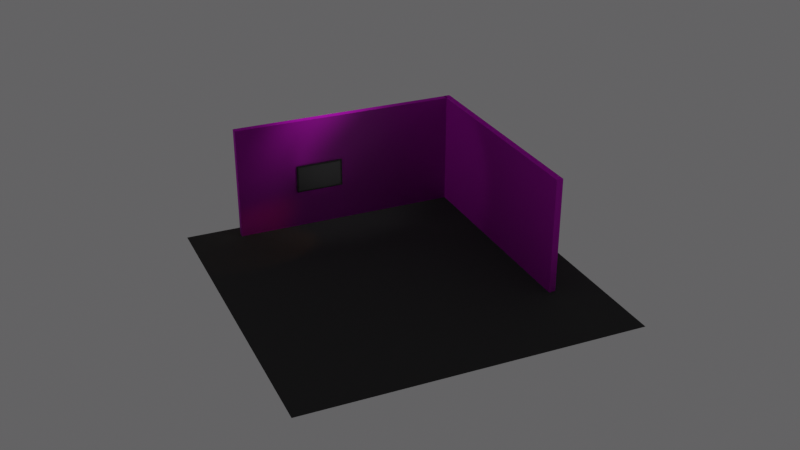 # Source: room_model.blend  (saved by Blender 3.0.42; exported with 4.5.12 LTS)
import bpy
from mathutils import Matrix  # noqa: F401  (used for matrix-valued properties, if any)

bpy.ops.wm.read_factory_settings(use_empty=True)
scene = bpy.context.scene
scene.name = 'Scene'

# ---- collections
col_collection = bpy.data.collections.new('Collection'); scene.collection.children.link(col_collection)

# ---- images (referenced by path relative to the original .blend; pixels are not part of the script)
import os
ASSET_DIR = os.environ.get("B2B_ASSET_DIR", "")  # directory of the original .blend (textures are referenced by path, not embedded)
HERE = os.path.dirname(os.path.abspath(__file__))  # packed textures are extracted next to this script under _unpacked/

def load_image(name, relpath, width, height, colorspace="sRGB"):
    """Load a texture the original file referenced (path relative to the .blend, or extracted next to this script)."""
    p = next((c for c in (os.path.join(HERE, relpath), os.path.join(ASSET_DIR, relpath)) if relpath and os.path.exists(c)), "")
    if p:
        img = bpy.data.images.load(p, check_existing=True)
        img.name = name
    else:  # same state as the original file: an image datablock whose file is absent (Cycles renders it pink)
        img = bpy.data.images.new(name, width, height)
        img.source = "FILE"
        img.filepath = "//" + (relpath or name)
    img.colorspace_settings.name = colorspace
    return img
img_concrete007_1k_roughness_jpg = load_image('Concrete007_1K_Roughness.jpg', 'textures/Concrete007_1K_Roughness.jpg', 1024, 1024, 'sRGB')
img_concrete007_1k_normaldx_jpg = load_image('Concrete007_1K_NormalDX.jpg', 'textures/Concrete007_1K_NormalDX.jpg', 1024, 1024, 'sRGB')
img_walltexture = load_image('WallTexture', 'textures/Concrete007_1K_Color.jpg', 1024, 1024, 'sRGB')

# ---- materials (node trees are filled in below, after node groups)
mat_floormat = bpy.data.materials.new('FloorMat')
mat_floormat.use_transparent_shadow = False
mat_displayscreenmat = bpy.data.materials.new('DisplayScreenMat')
mat_displayscreenmat.use_transparent_shadow = False
mat_displayframemat = bpy.data.materials.new('DisplayFrameMat')
mat_displayframemat.use_transparent_shadow = False
mat_wallmat = bpy.data.materials.new('WallMat')
mat_wallmat.use_transparent_shadow = False
mat_wallmat.preview_render_type = 'CUBE'

# ---- material node trees
mat_floormat.use_nodes = True; mat_floormat.node_tree.nodes.clear()
_N = mat_floormat.node_tree.nodes; _L = mat_floormat.node_tree.links
n0 = _N.new('ShaderNodeBsdfPrincipled'); n0.name = 'Principled BSDF'; n0.location = (10, 300)
n0.distribution = 'GGX'
n0.subsurface_method = 'RANDOM_WALK_SKIN'
n0.inputs[0].default_value = (0.04203, 0.04203, 0.04203, 1.0)
n0.inputs[2].default_value = 0.9635
n0.inputs[3].default_value = 1.45
n0.inputs[27].default_value = (0.0, 0.0, 0.0, 1.0)
n0.inputs[28].default_value = 1.0
n1 = _N.new('ShaderNodeOutputMaterial'); n1.name = 'Material Output'; n1.location = (300, 300)
_L.new(n0.outputs[0], n1.inputs[0])
n1.is_active_output = True
mat_displayscreenmat.use_nodes = True; mat_displayscreenmat.node_tree.nodes.clear()
_N = mat_displayscreenmat.node_tree.nodes; _L = mat_displayscreenmat.node_tree.links
n0 = _N.new('ShaderNodeBsdfPrincipled'); n0.name = 'Principled BSDF'; n0.location = (10, 300)
n0.distribution = 'GGX'
n0.subsurface_method = 'RANDOM_WALK_SKIN'
n0.inputs[0].default_value = (0.05638, 0.05638, 0.05638, 1.0)
n0.inputs[2].default_value = 0.1159
n0.inputs[3].default_value = 1.45
n0.inputs[13].default_value = 1.0
n0.inputs[27].default_value = (0.0, 0.0, 0.0, 1.0)
n0.inputs[28].default_value = 1.0
n1 = _N.new('ShaderNodeOutputMaterial'); n1.name = 'Material Output'; n1.location = (300, 300)
_L.new(n0.outputs[0], n1.inputs[0])
n1.is_active_output = True
mat_displayframemat.use_nodes = True; mat_displayframemat.node_tree.nodes.clear()
_N = mat_displayframemat.node_tree.nodes; _L = mat_displayframemat.node_tree.links
n0 = _N.new('ShaderNodeBsdfPrincipled'); n0.name = 'Principled BSDF'; n0.location = (10, 300)
n0.distribution = 'GGX'
n0.subsurface_method = 'RANDOM_WALK_SKIN'
n0.inputs[0].default_value = (0.02117, 0.02117, 0.02117, 1.0)
n0.inputs[2].default_value = 0.2453
n0.inputs[3].default_value = 1.45
n0.inputs[27].default_value = (0.0, 0.0, 0.0, 1.0)
n0.inputs[28].default_value = 1.0
n1 = _N.new('ShaderNodeOutputMaterial'); n1.name = 'Material Output'; n1.location = (300, 300)
_L.new(n0.outputs[0], n1.inputs[0])
n1.is_active_output = True
mat_wallmat.use_nodes = True; mat_wallmat.node_tree.nodes.clear()
_N = mat_wallmat.node_tree.nodes; _L = mat_wallmat.node_tree.links
n0 = _N.new('ShaderNodeOutputMaterial'); n0.name = 'Material Output'; n0.location = (300, 300)
n1 = _N.new('ShaderNodeTexImage'); n1.name = 'Image Texture.001'; n1.location = (-280, -60)
n1.image = img_concrete007_1k_roughness_jpg
n2 = _N.new('ShaderNodeNormalMap'); n2.name = 'Normal Map'; n2.location = (-190, 240)
n3 = _N.new('ShaderNodeTexImage'); n3.name = 'Image Texture.002'; n3.location = (-480, 200)
n3.image = img_concrete007_1k_normaldx_jpg
n4 = _N.new('ShaderNodeBsdfPrincipled'); n4.name = 'Principled BSDF'; n4.location = (10, 300)
n4.distribution = 'GGX'
n4.subsurface_method = 'RANDOM_WALK_SKIN'
n4.inputs[3].default_value = 1.45
n4.inputs[27].default_value = (0.0, 0.0, 0.0, 1.0)
n4.inputs[28].default_value = 1.0
n5 = _N.new('ShaderNodeTexImage'); n5.name = 'Image Texture'; n5.location = (-280, 280)
n5.image = img_walltexture
_L.new(n3.outputs[0], n2.inputs[1])
_L.new(n4.outputs[0], n0.inputs[0])
_L.new(n1.outputs[1], n4.inputs[2])
_L.new(n2.outputs[0], n4.inputs[5])
_L.new(n5.outputs[0], n4.inputs[0])
n0.is_active_output = True

# ---- world
world_world = bpy.data.worlds.new('World'); scene.world = world_world
world_world.use_nodes = True; world_world.node_tree.nodes.clear()
_N = world_world.node_tree.nodes; _L = world_world.node_tree.links
n0 = _N.new('ShaderNodeOutputWorld'); n0.name = 'World Output'; n0.location = (300, 300)
n1 = _N.new('ShaderNodeBackground'); n1.name = 'Background'; n1.location = (10, 300)
n1.inputs[0].default_value = (0.101, 0.09964, 0.1025, 1.0)
n1.inputs[1].default_value = 0.5
_L.new(n1.outputs[0], n0.inputs[0])
n0.is_active_output = True
world_world.color = (0.05088, 0.05088, 0.05088)
world_world.use_sun_shadow = False
world_world.sun_shadow_jitter_overblur = 0.0

# ---- lights
light_spot = bpy.data.lights.new('Spot', 'SPOT')
light_spot.transmission_factor = 0.0
light_spot.energy = 65.0
light_spot.shadow_soft_size = 0.25
light_spot.shadow_maximum_resolution = 0.006
light_spot.use_absolute_resolution = True
light_spot.spot_blend = 1.0
light_spot.spot_size = 1.545
light_spot_001 = bpy.data.lights.new('Spot.001', 'SPOT')
light_spot_001.transmission_factor = 0.0
light_spot_001.energy = 20.0
light_spot_001.shadow_soft_size = 0.25
light_spot_001.shadow_maximum_resolution = 0.006
light_spot_001.use_absolute_resolution = True
light_spot_001.spot_blend = 0.5337
light_spot_001.spot_size = 0.8512
light_spot_002 = bpy.data.lights.new('Spot.002', 'SPOT')
light_spot_002.color = (1.0, 0.4296, 0.1106)
light_spot_002.transmission_factor = 0.0
light_spot_002.use_custom_distance = True
light_spot_002.cutoff_distance = 4.0
light_spot_002.use_shadow = False
light_spot_002.energy = 15.0
light_spot_002.shadow_soft_size = 0.25
light_spot_002.shadow_maximum_resolution = 0.006
light_spot_002.use_absolute_resolution = True
light_spot_002.spot_blend = 0.1567
light_spot_002.spot_size = 0.668
light_spot_003 = bpy.data.lights.new('Spot.003', 'SPOT')
light_spot_003.transmission_factor = 0.0
light_spot_003.use_custom_distance = True
light_spot_003.cutoff_distance = 2.0
light_spot_003.energy = 6.0
light_spot_003.shadow_soft_size = 0.25
light_spot_003.shadow_maximum_resolution = 0.006
light_spot_003.use_absolute_resolution = True
light_spot_003.spot_blend = 0.5337
light_spot_003.spot_size = 0.8512

# ---- meshes
me_plane = bpy.data.meshes.new('Plane')
me_plane.from_pydata([(-5.0, -5.0, 0.0), (5.0, -5.0, 0.0), (-5.0, 5.0, 0.0), (5.0, 5.0, 0.0)], [], [(0, 1, 3, 2)])
_uv = me_plane.uv_layers.new(name='UVMap')
_uv.uv.foreach_set('vector', [0.0, 0.0, 1.0, 0.0, 1.0, 1.0, 0.0, 1.0])
me_plane.materials.append(mat_floormat)
me_plane.use_remesh_fix_poles = True
me_plane.use_remesh_preserve_attributes = False
me_plane.update()
me_plane_001 = bpy.data.meshes.new('Plane.001')
me_plane_001.from_pydata([(-0.6914, 0.0, -0.3889), (0.6914, 0.0, -0.3889), (-0.6914, 0.0, 0.3889), (0.6914, 0.0, 0.3889)], [], [(0, 1, 3, 2)])
_uv = me_plane_001.uv_layers.new(name='UVMap')
_uv.uv.foreach_set('vector', [0.0, 0.0, 1.0, 0.0, 1.0, 1.0, 0.0, 1.0])
me_plane_001.materials.append(mat_displayscreenmat)
me_plane_001.use_remesh_fix_poles = True
me_plane_001.use_remesh_preserve_attributes = False
me_plane_001.update()
me_plane_002 = bpy.data.meshes.new('Plane.002')
me_plane_002.from_pydata([(-0.743, -0.01355, 0.4355), (0.743, -0.01355, 0.4355), (-0.743, -0.01355, -0.4355), (0.743, -0.01355, -0.4355), (-0.743, 0.01355, 0.4355), (0.743, 0.01355, 0.4355), (-0.743, 0.01355, -0.4355), (0.743, 0.01355, -0.4355)], [], [(0, 2, 3, 1), (4, 5, 7, 6), (2, 0, 4, 6), (3, 2, 6, 7), (0, 1, 5, 4), (1, 3, 7, 5)])
_uv = me_plane_002.uv_layers.new(name='UVMap')
_uv.uv.foreach_set('vector', [0.0, 0.0, 0.0, 1.0, 1.0, 1.0, 1.0, 0.0, 0.0, 0.0, 1.0, 0.0, 1.0, 1.0, 0.0, 1.0, 0.0, 1.0, 0.0, 0.0, 0.0, 0.0, 0.0, 1.0, 1.0, 1.0, 0.0, 1.0, 0.0, 1.0, 1.0, 1.0, 0.0, 0.0, 1.0, 0.0, 1.0, 0.0, 0.0, 0.0, 1.0, 0.0, 1.0, 1.0, 1.0, 1.0, 1.0, 0.0])
me_plane_002.materials.append(mat_displayframemat)
me_plane_002.use_remesh_fix_poles = True
me_plane_002.use_remesh_preserve_attributes = False
me_plane_002.update()
me_plane_003 = bpy.data.meshes.new('Plane.003')
me_plane_003.from_pydata([(-3.5, 7.649e-08, 0.0), (3.5, 7.649e-08, 0.0), (-3.5, -7.649e-08, 3.5), (3.5, -7.649e-08, 3.5), (-3.5, 0.2, 8.742e-09), (3.5, 0.2, 8.742e-09), (-3.5, 0.2, 3.5), (3.5, 0.2, 3.5)], [], [(0, 1, 3, 2), (4, 6, 7, 5), (3, 7, 6, 2), (0, 4, 5, 1), (1, 5, 7, 3), (2, 6, 4, 0)])
_uv = me_plane_003.uv_layers.new(name='UVMap')
_uv.uv.foreach_set('vector', [-1.5, -0.5, 2.5, -0.5, 2.5, 1.5, -1.5, 1.5, -1.5, -0.5, -1.5, 1.5, 2.5, 1.5, 2.5, -0.5, 2.5, 0.4429, 2.5, 0.5571, -1.5, 0.5571, -1.5, 0.4429, -1.5, 0.4429, -1.5, 0.5571, 2.5, 0.5571, 2.5, 0.4429, 0.4429, -0.5, 0.5571, -0.5, 0.5571, 1.5, 0.4429, 1.5, 0.4429, 1.5, 0.5571, 1.5, 0.5571, -0.5, 0.4429, -0.5])
me_plane_003.materials.append(mat_wallmat)
me_plane_003.use_remesh_fix_poles = True
me_plane_003.use_remesh_preserve_attributes = False
me_plane_003.update()
me_plane_004 = bpy.data.meshes.new('Plane.004')
me_plane_004.from_pydata([(-3.5, 7.649e-08, 0.0), (3.5, 7.649e-08, 0.0), (-3.5, -7.649e-08, 3.5), (3.5, -7.649e-08, 3.5), (-3.5, 0.2, 8.742e-09), (3.5, 0.2, 8.742e-09), (-3.5, 0.2, 3.5), (3.5, 0.2, 3.5)], [], [(0, 1, 3, 2), (4, 6, 7, 5), (3, 7, 6, 2), (0, 4, 5, 1), (1, 5, 7, 3), (2, 6, 4, 0)])
_uv = me_plane_004.uv_layers.new(name='UVMap')
_uv.uv.foreach_set('vector', [-1.5, -0.5, 2.5, -0.5, 2.5, 1.5, -1.5, 1.5, -1.5, -0.5, -1.5, 1.5, 2.5, 1.5, 2.5, -0.5, 2.5, 0.4429, 2.5, 0.5571, -1.5, 0.5571, -1.5, 0.4429, -1.5, 0.4429, -1.5, 0.5571, 2.5, 0.5571, 2.5, 0.4429, 0.4429, -0.5, 0.5571, -0.5, 0.5571, 1.5, 0.4429, 1.5, 0.4429, 1.5, 0.5571, 1.5, 0.5571, -0.5, 0.4429, -0.5])
me_plane_004.materials.append(mat_wallmat)
me_plane_004.use_remesh_fix_poles = True
me_plane_004.use_remesh_preserve_attributes = False
me_plane_004.update()
me_cylinder = bpy.data.meshes.new('Cylinder')
me_cylinder.from_pydata([(0.0, 0.2, -0.8), (0.0, 0.2, 0.8), (0.03902, 0.1962, -0.8), (0.03902, 0.1962, 0.8), (0.07654, 0.1848, -0.8), (0.07654, 0.1848, 0.8), (0.1111, 0.1663, -0.8), (0.1111, 0.1663, 0.8), (0.1414, 0.1414, -0.8), (0.1414, 0.1414, 0.8), (0.1663, 0.1111, -0.8), (0.1663, 0.1111, 0.8), (0.1848, 0.07654, -0.8), (0.1848, 0.07654, 0.8), (0.1962, 0.03902, -0.8), (0.1962, 0.03902, 0.8), (0.2, -8.742e-09, -0.8), (0.2, -8.742e-09, 0.8), (0.1962, -0.03902, -0.8), (0.1962, -0.03902, 0.8), (0.1848, -0.07654, -0.8), (0.1848, -0.07654, 0.8), (0.1663, -0.1111, -0.8), (0.1663, -0.1111, 0.8), (0.1414, -0.1414, -0.8), (0.1414, -0.1414, 0.8), (0.1111, -0.1663, -0.8), (0.1111, -0.1663, 0.8), (0.07654, -0.1848, -0.8), (0.07654, -0.1848, 0.8), (0.03902, -0.1962, -0.8), (0.03902, -0.1962, 0.8), (-1.748e-08, -0.2, -0.8), (-1.748e-08, -0.2, 0.8), (-0.03902, -0.1962, -0.8), (-0.03902, -0.1962, 0.8), (-0.07654, -0.1848, -0.8), (-0.07654, -0.1848, 0.8), (-0.1111, -0.1663, -0.8), (-0.1111, -0.1663, 0.8), (-0.1414, -0.1414, -0.8), (-0.1414, -0.1414, 0.8), (-0.1663, -0.1111, -0.8), (-0.1663, -0.1111, 0.8), (-0.1848, -0.07654, -0.8), (-0.1848, -0.07654, 0.8), (-0.1962, -0.03902, -0.8), (-0.1962, -0.03902, 0.8), (-0.2, 2.385e-09, -0.8), (-0.2, 2.385e-09, 0.8), (-0.1962, 0.03902, -0.8), (-0.1962, 0.03902, 0.8), (-0.1848, 0.07654, -0.8), (-0.1848, 0.07654, 0.8), (-0.1663, 0.1111, -0.8), (-0.1663, 0.1111, 0.8), (-0.1414, 0.1414, -0.8), (-0.1414, 0.1414, 0.8), (-0.1111, 0.1663, -0.8), (-0.1111, 0.1663, 0.8), (-0.07654, 0.1848, -0.8), (-0.07654, 0.1848, 0.8), (-0.03902, 0.1962, -0.8), (-0.03902, 0.1962, 0.8)], [], [(0, 1, 3, 2), (2, 3, 5, 4), (4, 5, 7, 6), (6, 7, 9, 8), (8, 9, 11, 10), (10, 11, 13, 12), (12, 13, 15, 14), (14, 15, 17, 16), (16, 17, 19, 18), (18, 19, 21, 20), (20, 21, 23, 22), (22, 23, 25, 24), (24, 25, 27, 26), (26, 27, 29, 28), (28, 29, 31, 30), (30, 31, 33, 32), (32, 33, 35, 34), (34, 35, 37, 36), (36, 37, 39, 38), (38, 39, 41, 40), (40, 41, 43, 42), (42, 43, 45, 44), (44, 45, 47, 46), (46, 47, 49, 48), (48, 49, 51, 50), (50, 51, 53, 52), (52, 53, 55, 54), (54, 55, 57, 56), (56, 57, 59, 58), (58, 59, 61, 60), (3, 1, 63, 61, 59, 57, 55, 53, 51, 49, 47, 45, 43, 41, 39, 37, 35, 33, 31, 29, 27, 25, 23, 21, 19, 17, 15, 13, 11, 9, 7, 5), (60, 61, 63, 62), (62, 63, 1, 0), (0, 2, 4, 6, 8, 10, 12, 14, 16, 18, 20, 22, 24, 26, 28, 30, 32, 34, 36, 38, 40, 42, 44, 46, 48, 50, 52, 54, 56, 58, 60, 62)])
_uv = me_cylinder.uv_layers.new(name='UVMap')
_uv.uv.foreach_set('vector', [1.0, 0.5, 1.0, 1.0, 0.9688, 1.0, 0.9688, 0.5, 0.9688, 0.5, 0.9688, 1.0, 0.9375, 1.0, 0.9375, 0.5, 0.9375, 0.5, 0.9375, 1.0, 0.9062, 1.0, 0.9062, 0.5, 0.9062, 0.5, 0.9062, 1.0, 0.875, 1.0, 0.875, 0.5, 0.875, 0.5, 0.875, 1.0, 0.8438, 1.0, 0.8438, 0.5, 0.8438, 0.5, 0.8438, 1.0, 0.8125, 1.0, 0.8125, 0.5, 0.8125, 0.5, 0.8125, 1.0, 0.7812, 1.0, 0.7812, 0.5, 0.7812, 0.5, 0.7812, 1.0, 0.75, 1.0, 0.75, 0.5, 0.75, 0.5, 0.75, 1.0, 0.7188, 1.0, 0.7188, 0.5, 0.7188, 0.5, 0.7188, 1.0, 0.6875, 1.0, 0.6875, 0.5, 0.6875, 0.5, 0.6875, 1.0, 0.6562, 1.0, 0.6562, 0.5, 0.6562, 0.5, 0.6562, 1.0, 0.625, 1.0, 0.625, 0.5, 0.625, 0.5, 0.625, 1.0, 0.5938, 1.0, 0.5938, 0.5, 0.5938, 0.5, 0.5938, 1.0, 0.5625, 1.0, 0.5625, 0.5, 0.5625, 0.5, 0.5625, 1.0, 0.5312, 1.0, 0.5312, 0.5, 0.5312, 0.5, 0.5312, 1.0, 0.5, 1.0, 0.5, 0.5, 0.5, 0.5, 0.5, 1.0, 0.4688, 1.0, 0.4688, 0.5, 0.4688, 0.5, 0.4688, 1.0, 0.4375, 1.0, 0.4375, 0.5, 0.4375, 0.5, 0.4375, 1.0, 0.4062, 1.0, 0.4062, 0.5, 0.4062, 0.5, 0.4062, 1.0, 0.375, 1.0, 0.375, 0.5, 0.375, 0.5, 0.375, 1.0, 0.3438, 1.0, 0.3438, 0.5, 0.3438, 0.5, 0.3438, 1.0, 0.3125, 1.0, 0.3125, 0.5, 0.3125, 0.5, 0.3125, 1.0, 0.2812, 1.0, 0.2812, 0.5, 0.2812, 0.5, 0.2812, 1.0, 0.25, 1.0, 0.25, 0.5, 0.25, 0.5, 0.25, 1.0, 0.2188, 1.0, 0.2188, 0.5, 0.2188, 0.5, 0.2188, 1.0, 0.1875, 1.0, 0.1875, 0.5, 0.1875, 0.5, 0.1875, 1.0, 0.1562, 1.0, 0.1562, 0.5, 0.1562, 0.5, 0.1562, 1.0, 0.125, 1.0, 0.125, 0.5, 0.125, 0.5, 0.125, 1.0, 0.09375, 1.0, 0.09375, 0.5, 0.09375, 0.5, 0.09375, 1.0, 0.0625, 1.0, 0.0625, 0.5, 0.2968, 0.4854, 0.25, 0.49, 0.2032, 0.4854, 0.1582, 0.4717, 0.1167, 0.4496, 0.08029, 0.4197, 0.05045, 0.3833, 0.02827, 0.3418, 0.01461, 0.2968, 0.01, 0.25, 0.01461, 0.2032, 0.02827, 0.1582, 0.05045, 0.1167, 0.08029, 0.08029, 0.1167, 0.05045, 0.1582, 0.02827, 0.2032, 0.01461, 0.25, 0.01, 0.2968, 0.01461, 0.3418, 0.02827, 0.3833, 0.05045, 0.4197, 0.08029, 0.4496, 0.1167, 0.4717, 0.1582, 0.4854, 0.2032, 0.49, 0.25, 0.4854, 0.2968, 0.4717, 0.3418, 0.4496, 0.3833, 0.4197, 0.4197, 0.3833, 0.4496, 0.3418, 0.4717, 0.0625, 0.5, 0.0625, 1.0, 0.03125, 1.0, 0.03125, 0.5, 0.03125, 0.5, 0.03125, 1.0, 0.0, 1.0, 0.0, 0.5, 0.75, 0.49, 0.7968, 0.4854, 0.8418, 0.4717, 0.8833, 0.4496, 0.9197, 0.4197, 0.9496, 0.3833, 0.9717, 0.3418, 0.9854, 0.2968, 0.99, 0.25, 0.9854, 0.2032, 0.9717, 0.1582, 0.9496, 0.1167, 0.9197, 0.08029, 0.8833, 0.05045, 0.8418, 0.02827, 0.7968, 0.01461, 0.75, 0.01, 0.7032, 0.01461, 0.6582, 0.02827, 0.6167, 0.05045, 0.5803, 0.08029, 0.5504, 0.1167, 0.5283, 0.1582, 0.5146, 0.2032, 0.51, 0.25, 0.5146, 0.2968, 0.5283, 0.3418, 0.5504, 0.3833, 0.5803, 0.4197, 0.6167, 0.4496, 0.6582, 0.4717, 0.7032, 0.4854])
me_cylinder.use_remesh_fix_poles = True
me_cylinder.use_remesh_preserve_attributes = False
me_cylinder.update()

# ---- objects
ob_floor = bpy.data.objects.new('Floor', me_plane)
ob_displayscreen = bpy.data.objects.new('DisplayScreen', me_plane_001)
ob_displayframe = bpy.data.objects.new('DisplayFrame', me_plane_002)
ob_wall = bpy.data.objects.new('Wall', me_plane_003)
ob_walllight = bpy.data.objects.new('WallLight', light_spot)
ob_wall_001 = bpy.data.objects.new('Wall.001', me_plane_004)
ob_keylight = bpy.data.objects.new('KeyLight', light_spot_001)
ob_rimlight = bpy.data.objects.new('RimLight', light_spot_002)
ob_cylinder = bpy.data.objects.new('Cylinder', me_cylinder)
ob_filllight = bpy.data.objects.new('FillLight', light_spot_003)
ob_roomcontainer = bpy.data.objects.new('RoomContainer', None)
ob_screenpoi = bpy.data.objects.new('ScreenPOI', None)

# ---- transforms, parenting, visibility, modifiers, constraints
ob_floor.parent = ob_roomcontainer
ob_floor.matrix_parent_inverse = Matrix(((1.0, -0.0, 0.0, -1.958), (-0.0, 1.0, -0.0, -1.151), (0.0, -0.0, 1.0, -1.531), (-0.0, 0.0, -0.0, 1.0)))
ob_floor.location = (1.088, -3.391, 0.0)
ob_displayscreen.parent = ob_displayframe
ob_displayscreen.matrix_parent_inverse = Matrix(((1.0, -0.0, 0.0, -0.2634), (-0.0, 1.0, -0.0, -0.9563), (0.0, -0.0, 1.0, -1.52), (-0.0, 0.0, -0.0, 1.0)))
ob_displayscreen.location = (0.2634, 0.9424, 1.52)
ob_displayframe.parent = ob_roomcontainer
ob_displayframe.matrix_parent_inverse = Matrix(((1.0, -0.0, 0.0, -1.958), (-0.0, 1.0, -0.0, -1.151), (0.0, -0.0, 1.0, -1.531), (-0.0, 0.0, -0.0, 1.0)))
ob_displayframe.location = (0.2634, 0.9563, 1.604)
_m = ob_displayframe.modifiers.new('Bevel', 'BEVEL')
_m.width = 0.005
_m.width_pct = 0.005
_m.segments = 2
ob_wall.parent = ob_roomcontainer
ob_wall.matrix_parent_inverse = Matrix(((1.0, -0.0, 0.0, -1.958), (-0.0, 1.0, -0.0, -1.151), (0.0, -0.0, 1.0, -1.531), (-0.0, 0.0, -0.0, 1.0)))
ob_wall.location = (1.17, 1.002, 0.0)
ob_walllight.parent = ob_roomcontainer
ob_walllight.matrix_parent_inverse = Matrix(((1.0, -0.0, 0.0, -1.958), (-0.0, 1.0, -0.0, -1.151), (0.0, -0.0, 1.0, -1.531), (-0.0, 0.0, -0.0, 1.0)))
ob_walllight.location = (0.8084, -1.493, 4.983)
ob_walllight.rotation_euler = (0.8324, -0.0, 0.0)
ob_wall_001.parent = ob_roomcontainer
ob_wall_001.matrix_parent_inverse = Matrix(((1.0, -0.0, 0.0, -1.958), (-0.0, 1.0, -0.0, -1.151), (0.0, -0.0, 1.0, -1.531), (-0.0, 0.0, -0.0, 1.0)))
ob_wall_001.location = (4.635, -2.291, 0.0)
ob_wall_001.rotation_euler = (0.0, -0.0, 4.712)
ob_keylight.parent = ob_roomcontainer
ob_keylight.matrix_parent_inverse = Matrix(((1.0, -0.0, 0.0, -1.958), (-0.0, 1.0, -0.0, -1.151), (0.0, -0.0, 1.0, -1.531), (-0.0, 0.0, -0.0, 1.0)))
ob_keylight.location = (-2.157, -0.4465, 1.926)
ob_keylight.rotation_euler = (0.0, -1.496, 0.1422)
ob_rimlight.parent = ob_roomcontainer
ob_rimlight.matrix_parent_inverse = Matrix(((1.0, -0.0, 0.0, -1.958), (-0.0, 1.0, -0.0, -1.151), (0.0, -0.0, 1.0, -1.531), (-0.0, 0.0, -0.0, 1.0)))
ob_rimlight.location = (1.312, -0.184, 2.343)
ob_rimlight.rotation_euler = (-0.08663, 0.9174, -0.2196)
ob_cylinder.location = (0.0, 0.0, 0.7639)
ob_cylinder.scale = (1.0, 0.5, 1.0)
ob_cylinder.hide_render = True
ob_filllight.parent = ob_roomcontainer
ob_filllight.matrix_parent_inverse = Matrix(((1.0, -0.0, 0.0, -1.958), (-0.0, 1.0, -0.0, -1.151), (0.0, -0.0, 1.0, -1.531), (-0.0, 0.0, -0.0, 1.0)))
ob_filllight.location = (-0.9492, -1.306, 0.9484)
ob_filllight.rotation_euler = (3.004, -1.144, -2.016)
ob_roomcontainer.location = (-0.3562, 2.399, 1.531)
ob_roomcontainer.rotation_euler = (0.0, -0.0, 1.109)
ob_roomcontainer.empty_display_type = 'ARROWS'
ob_screenpoi.parent = ob_roomcontainer
ob_screenpoi.matrix_parent_inverse = Matrix(((0.4458, 0.8951, 0.0, -1.989), (-0.8951, 0.4458, -0.0, -1.388), (0.0, 0.0, 1.0, -1.531), (-0.0, 0.0, -0.0, 1.0)))
ob_screenpoi.location = (-0.8745, -0.7148, 1.534)
ob_screenpoi.scale = (0.1, 0.1, 0.1)
ob_screenpoi.empty_display_type = 'SPHERE'

# ---- collection membership
col_collection.objects.link(ob_floor)
col_collection.objects.link(ob_displayscreen)
col_collection.objects.link(ob_displayframe)
col_collection.objects.link(ob_wall)
col_collection.objects.link(ob_walllight)
col_collection.objects.link(ob_wall_001)
col_collection.objects.link(ob_keylight)
col_collection.objects.link(ob_rimlight)
col_collection.objects.link(ob_cylinder)
col_collection.objects.link(ob_filllight)
col_collection.objects.link(ob_roomcontainer)
col_collection.objects.link(ob_screenpoi)

# ---- scene / render settings (as saved in the file)
scene.frame_start = 1; scene.frame_end = 250; scene.frame_set(1)
scene.render.engine = 'BLENDER_EEVEE_NEXT'
scene.cycles.sampling_pattern = 'TABULATED_SOBOL'
scene.cycles.use_light_tree = False
scene.view_settings.view_transform = 'Filmic'
scene.view_settings.exposure = 1.0
bpy.context.view_layer.update()

# ---- added for rendering (the .blend has no active camera): camera
cam_auto = bpy.data.cameras.new('AutoCamera')
cam_auto.lens = 50.0
cam_auto.sensor_width = 36.0
cam_auto.clip_end = 1000.0
ob_auto_camera = bpy.data.objects.new('AutoCamera', cam_auto)
scene.collection.objects.link(ob_auto_camera)
ob_auto_camera.location = (21.1631, -21.8157, 16.0238)
ob_auto_camera.rotation_euler = (1.09748, -7.21219e-08, 0.694738)
scene.camera = ob_auto_camera
bpy.context.view_layer.update()
